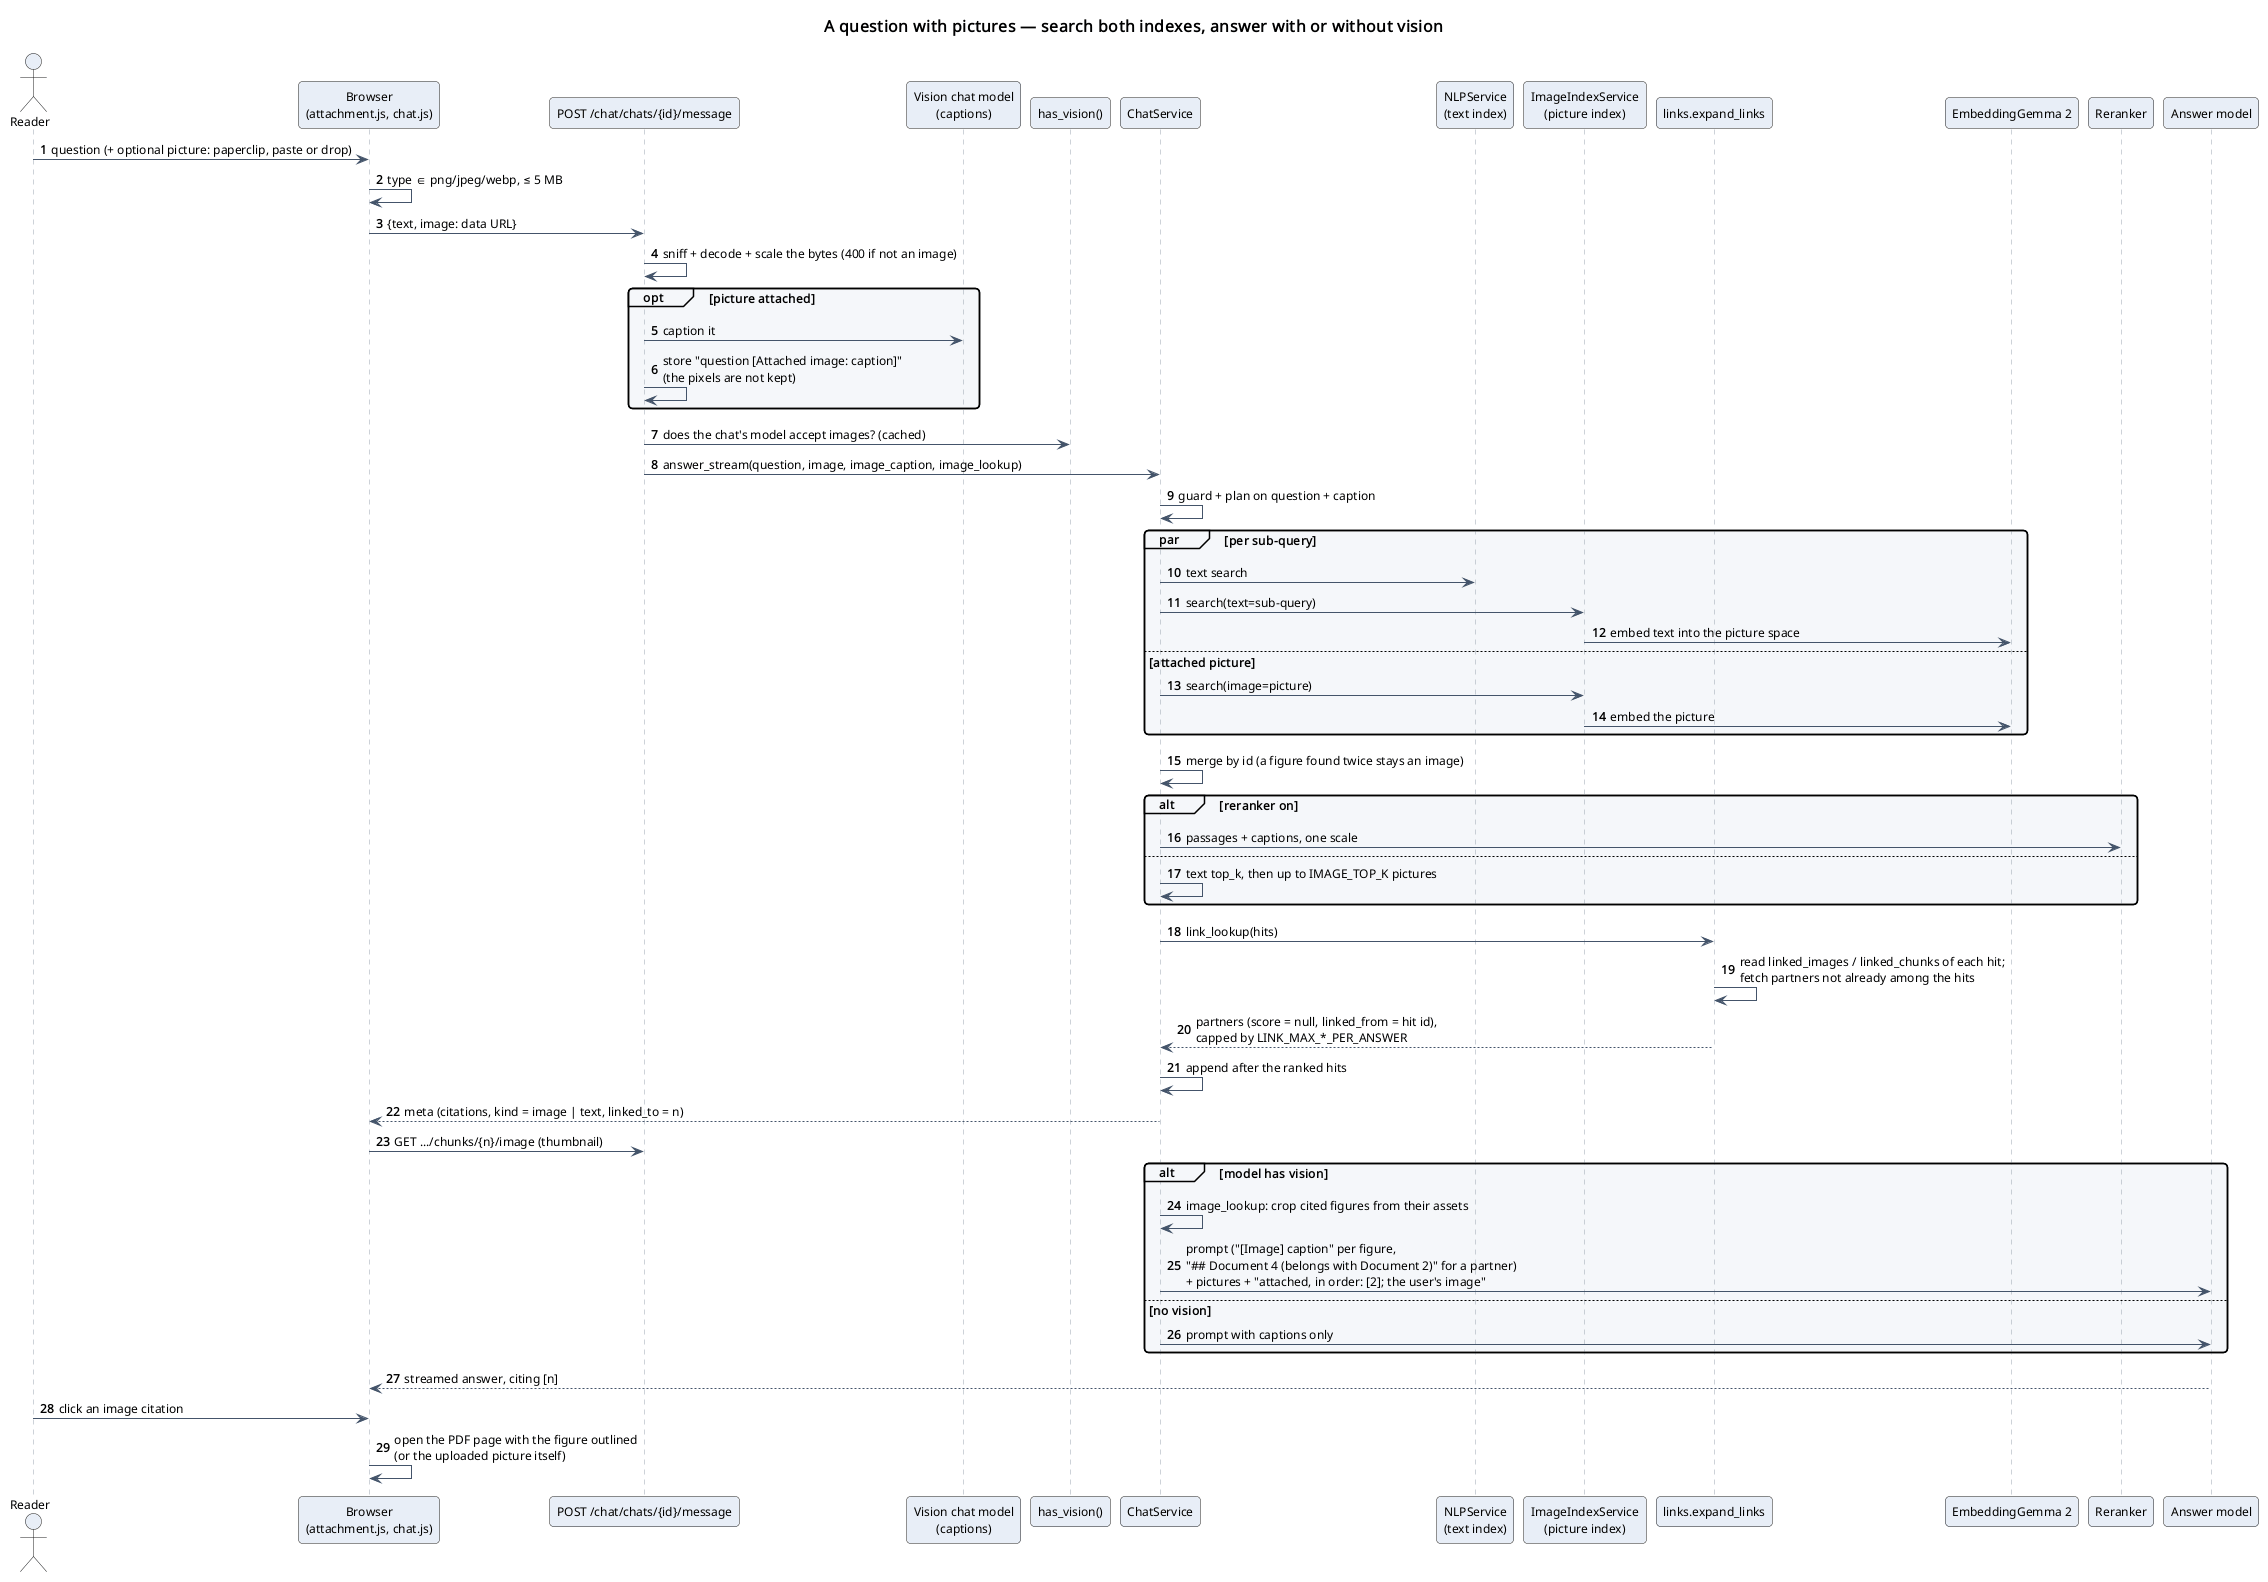

The diagram above was rendered by PlantUML. Its source (embedded in the PNG):
@startuml
!include ../_style.iuml
title A question with pictures — search both indexes, answer with or without vision
autonumber "<b>0"

actor Reader as user
participant "Browser\n(attachment.js, chat.js)" as ui
participant "POST /chat/chats/{id}/message" as route
participant "Vision chat model\n(captions)" as captioner
participant "has_vision()" as vision
participant "ChatService" as chat
participant "NLPService\n(text index)" as nlp
participant "ImageIndexService\n(picture index)" as img
participant "links.expand_links" as links
participant "EmbeddingGemma 2" as embed
participant "Reranker" as rerank
participant "Answer model" as llm

user -> ui : question (+ optional picture: paperclip, paste or drop)
ui -> ui : type ∈ png/jpeg/webp, ≤ 5 MB
ui -> route : {text, image: data URL}
route -> route : sniff + decode + scale the bytes (400 if not an image)
opt picture attached
  route -> captioner : caption it
  route -> route : store "question [Attached image: caption]"\n(the pixels are not kept)
end
route -> vision : does the chat's model accept images? (cached)
route -> chat : answer_stream(question, image, image_caption, image_lookup)

chat -> chat : guard + plan on question + caption
par per sub-query
  chat -> nlp : text search
  chat -> img : search(text=sub-query)
  img -> embed : embed text into the picture space
else attached picture
  chat -> img : search(image=picture)
  img -> embed : embed the picture
end
chat -> chat : merge by id (a figure found twice stays an image)
alt reranker on
  chat -> rerank : passages + captions, one scale
else
  chat -> chat : text top_k, then up to IMAGE_TOP_K pictures
end
chat -> links : link_lookup(hits)
links -> links : read linked_images / linked_chunks of each hit;\nfetch partners not already among the hits
links --> chat : partners (score = null, linked_from = hit id),\ncapped by LINK_MAX_*_PER_ANSWER
chat -> chat : append after the ranked hits
chat --> ui : meta (citations, kind = image | text, linked_to = n)
ui -> route : GET .../chunks/{n}/image (thumbnail)

alt model has vision
  chat -> chat : image_lookup: crop cited figures from their assets
  chat -> llm : prompt ("[Image] caption" per figure,\n"## Document 4 (belongs with Document 2)" for a partner)\n+ pictures + "attached, in order: [2]; the user's image"
else no vision
  chat -> llm : prompt with captions only
end
llm --> ui : streamed answer, citing [n]
user -> ui : click an image citation
ui -> ui : open the PDF page with the figure outlined\n(or the uploaded picture itself)
@enduml